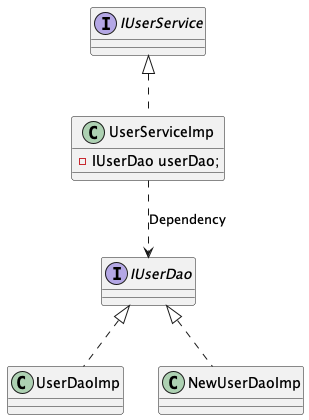

The diagram above was rendered by PlantUML. Its source (embedded in the PNG):
@startuml

interface IUserService{

}

class UserServiceImp implements IUserService {
    - IUserDao userDao;
}

interface IUserDao{

}

class UserDaoImp implements IUserDao {
    
}

class NewUserDaoImp implements IUserDao {
    
}


UserServiceImp ..> IUserDao: Dependency

@enduml